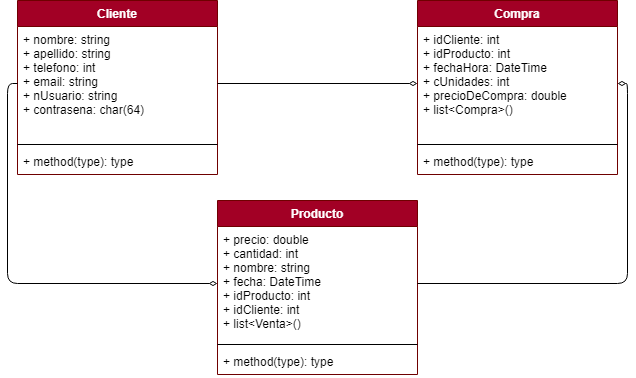

The diagram above was exported from draw.io. Its source (the exported page's mxGraphModel, read from the mxfile embedded in the PNG):
<mxGraphModel dx="1135" dy="585" grid="1" gridSize="10" guides="1" tooltips="1" connect="1" arrows="1" fold="1" page="1" pageScale="1" pageWidth="827" pageHeight="1169" math="0" shadow="0">
  <root>
    <mxCell id="0" />
    <mxCell id="1" parent="0" />
    <mxCell id="2" value="Cliente" style="swimlane;fontStyle=1;align=center;verticalAlign=top;childLayout=stackLayout;horizontal=1;startSize=26;horizontalStack=0;resizeParent=1;resizeParentMax=0;resizeLast=0;collapsible=1;marginBottom=0;fillColor=#a20025;strokeColor=#6F0000;fontColor=#ffffff;" vertex="1" parent="1">
      <mxGeometry x="120" y="40" width="200" height="174" as="geometry" />
    </mxCell>
    <mxCell id="3" value="+ nombre: string&#10;+ apellido: string&#10;+ telefono: int&#10;+ email: string&#10;+ nUsuario: string&#10;+ contrasena: char(64)" style="text;strokeColor=none;fillColor=none;align=left;verticalAlign=top;spacingLeft=4;spacingRight=4;overflow=hidden;rotatable=0;points=[[0,0.5],[1,0.5]];portConstraint=eastwest;" vertex="1" parent="2">
      <mxGeometry y="26" width="200" height="114" as="geometry" />
    </mxCell>
    <mxCell id="4" value="" style="line;strokeWidth=1;fillColor=none;align=left;verticalAlign=middle;spacingTop=-1;spacingLeft=3;spacingRight=3;rotatable=0;labelPosition=right;points=[];portConstraint=eastwest;" vertex="1" parent="2">
      <mxGeometry y="140" width="200" height="8" as="geometry" />
    </mxCell>
    <mxCell id="5" value="+ method(type): type" style="text;strokeColor=none;fillColor=none;align=left;verticalAlign=top;spacingLeft=4;spacingRight=4;overflow=hidden;rotatable=0;points=[[0,0.5],[1,0.5]];portConstraint=eastwest;" vertex="1" parent="2">
      <mxGeometry y="148" width="200" height="26" as="geometry" />
    </mxCell>
    <mxCell id="6" value="Producto" style="swimlane;fontStyle=1;align=center;verticalAlign=top;childLayout=stackLayout;horizontal=1;startSize=26;horizontalStack=0;resizeParent=1;resizeParentMax=0;resizeLast=0;collapsible=1;marginBottom=0;fillColor=#a20025;strokeColor=#6F0000;fontColor=#ffffff;" vertex="1" parent="1">
      <mxGeometry x="320" y="240" width="200" height="174" as="geometry" />
    </mxCell>
    <mxCell id="7" value="+ precio: double&#10;+ cantidad: int&#10;+ nombre: string&#10;+ fecha: DateTime&#10;+ idProducto: int&#10;+ idCliente: int&#10;+ list&lt;Venta&gt;()" style="text;strokeColor=none;fillColor=none;align=left;verticalAlign=top;spacingLeft=4;spacingRight=4;overflow=hidden;rotatable=0;points=[[0,0.5],[1,0.5]];portConstraint=eastwest;" vertex="1" parent="6">
      <mxGeometry y="26" width="200" height="114" as="geometry" />
    </mxCell>
    <mxCell id="8" value="" style="line;strokeWidth=1;fillColor=none;align=left;verticalAlign=middle;spacingTop=-1;spacingLeft=3;spacingRight=3;rotatable=0;labelPosition=right;points=[];portConstraint=eastwest;" vertex="1" parent="6">
      <mxGeometry y="140" width="200" height="8" as="geometry" />
    </mxCell>
    <mxCell id="9" value="+ method(type): type" style="text;strokeColor=none;fillColor=none;align=left;verticalAlign=top;spacingLeft=4;spacingRight=4;overflow=hidden;rotatable=0;points=[[0,0.5],[1,0.5]];portConstraint=eastwest;" vertex="1" parent="6">
      <mxGeometry y="148" width="200" height="26" as="geometry" />
    </mxCell>
    <mxCell id="11" value="Compra" style="swimlane;fontStyle=1;align=center;verticalAlign=top;childLayout=stackLayout;horizontal=1;startSize=26;horizontalStack=0;resizeParent=1;resizeParentMax=0;resizeLast=0;collapsible=1;marginBottom=0;fillColor=#a20025;strokeColor=#6F0000;fontColor=#ffffff;" vertex="1" parent="1">
      <mxGeometry x="520" y="40" width="200" height="174" as="geometry" />
    </mxCell>
    <mxCell id="12" value="+ idCliente: int&#10;+ idProducto: int&#10;+ fechaHora: DateTime&#10;+ cUnidades: int&#10;+ precioDeCompra: double&#10;+ list&lt;Compra&gt;()" style="text;strokeColor=none;fillColor=none;align=left;verticalAlign=top;spacingLeft=4;spacingRight=4;overflow=hidden;rotatable=0;points=[[0,0.5],[1,0.5]];portConstraint=eastwest;" vertex="1" parent="11">
      <mxGeometry y="26" width="200" height="114" as="geometry" />
    </mxCell>
    <mxCell id="13" value="" style="line;strokeWidth=1;fillColor=none;align=left;verticalAlign=middle;spacingTop=-1;spacingLeft=3;spacingRight=3;rotatable=0;labelPosition=right;points=[];portConstraint=eastwest;" vertex="1" parent="11">
      <mxGeometry y="140" width="200" height="8" as="geometry" />
    </mxCell>
    <mxCell id="14" value="+ method(type): type" style="text;strokeColor=none;fillColor=none;align=left;verticalAlign=top;spacingLeft=4;spacingRight=4;overflow=hidden;rotatable=0;points=[[0,0.5],[1,0.5]];portConstraint=eastwest;" vertex="1" parent="11">
      <mxGeometry y="148" width="200" height="26" as="geometry" />
    </mxCell>
    <mxCell id="15" style="edgeStyle=none;html=1;exitX=1;exitY=0.5;exitDx=0;exitDy=0;entryX=0;entryY=0.5;entryDx=0;entryDy=0;endArrow=diamondThin;endFill=0;" edge="1" parent="1" source="3" target="12">
      <mxGeometry relative="1" as="geometry" />
    </mxCell>
    <mxCell id="17" style="edgeStyle=orthogonalEdgeStyle;html=1;exitX=1;exitY=0.5;exitDx=0;exitDy=0;entryX=1;entryY=0.5;entryDx=0;entryDy=0;endArrow=diamondThin;endFill=0;" edge="1" parent="1" source="7" target="12">
      <mxGeometry relative="1" as="geometry" />
    </mxCell>
    <mxCell id="18" style="edgeStyle=orthogonalEdgeStyle;html=1;exitX=0;exitY=0.5;exitDx=0;exitDy=0;entryX=0;entryY=0.5;entryDx=0;entryDy=0;endArrow=diamondThin;endFill=0;" edge="1" parent="1" source="3" target="7">
      <mxGeometry relative="1" as="geometry" />
    </mxCell>
  </root>
</mxGraphModel>